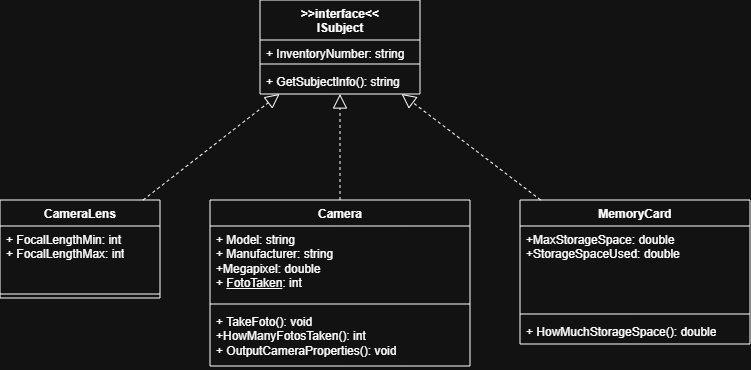

The diagram above was exported from draw.io. Its source (the exported page's mxGraphModel, read from the mxfile embedded in the PNG):
<mxGraphModel dx="980" dy="546" grid="1" gridSize="10" guides="1" tooltips="1" connect="1" arrows="1" fold="1" page="1" pageScale="1" pageWidth="827" pageHeight="1169" math="0" shadow="0">
  <root>
    <mxCell id="0" />
    <mxCell id="1" parent="0" />
    <mxCell id="kRYTpVP-lc3T0E9elF7f-1" value="MemoryCard" style="swimlane;fontStyle=1;align=center;verticalAlign=top;childLayout=stackLayout;horizontal=1;startSize=26;horizontalStack=0;resizeParent=1;resizeParentMax=0;resizeLast=0;collapsible=1;marginBottom=0;whiteSpace=wrap;html=1;" vertex="1" parent="1">
      <mxGeometry x="580" y="470" width="230" height="144" as="geometry" />
    </mxCell>
    <mxCell id="kRYTpVP-lc3T0E9elF7f-2" value="+MaxStorageSpace: double&lt;div&gt;+StorageSpaceUsed: double&lt;/div&gt;&lt;div&gt;&lt;br&gt;&lt;/div&gt;" style="text;strokeColor=none;fillColor=none;align=left;verticalAlign=top;spacingLeft=4;spacingRight=4;overflow=hidden;rotatable=0;points=[[0,0.5],[1,0.5]];portConstraint=eastwest;whiteSpace=wrap;html=1;" vertex="1" parent="kRYTpVP-lc3T0E9elF7f-1">
      <mxGeometry y="26" width="230" height="84" as="geometry" />
    </mxCell>
    <mxCell id="kRYTpVP-lc3T0E9elF7f-3" value="" style="line;strokeWidth=1;fillColor=none;align=left;verticalAlign=middle;spacingTop=-1;spacingLeft=3;spacingRight=3;rotatable=0;labelPosition=right;points=[];portConstraint=eastwest;strokeColor=inherit;" vertex="1" parent="kRYTpVP-lc3T0E9elF7f-1">
      <mxGeometry y="110" width="230" height="8" as="geometry" />
    </mxCell>
    <mxCell id="kRYTpVP-lc3T0E9elF7f-4" value="+ HowMuchStorageSpace(): double" style="text;strokeColor=none;fillColor=none;align=left;verticalAlign=top;spacingLeft=4;spacingRight=4;overflow=hidden;rotatable=0;points=[[0,0.5],[1,0.5]];portConstraint=eastwest;whiteSpace=wrap;html=1;" vertex="1" parent="kRYTpVP-lc3T0E9elF7f-1">
      <mxGeometry y="118" width="230" height="26" as="geometry" />
    </mxCell>
    <mxCell id="kRYTpVP-lc3T0E9elF7f-5" value="Camera" style="swimlane;fontStyle=1;align=center;verticalAlign=top;childLayout=stackLayout;horizontal=1;startSize=26;horizontalStack=0;resizeParent=1;resizeParentMax=0;resizeLast=0;collapsible=1;marginBottom=0;whiteSpace=wrap;html=1;" vertex="1" parent="1">
      <mxGeometry x="270" y="470" width="260" height="166" as="geometry" />
    </mxCell>
    <mxCell id="kRYTpVP-lc3T0E9elF7f-6" value="+ Model: string&lt;div&gt;+ Manufacturer: string&lt;/div&gt;&lt;div&gt;+Megapixel: double&lt;/div&gt;&lt;div&gt;+ &lt;u&gt;FotoTaken&lt;/u&gt;: int&lt;/div&gt;&lt;div&gt;&lt;br&gt;&lt;/div&gt;" style="text;strokeColor=none;fillColor=none;align=left;verticalAlign=top;spacingLeft=4;spacingRight=4;overflow=hidden;rotatable=0;points=[[0,0.5],[1,0.5]];portConstraint=eastwest;whiteSpace=wrap;html=1;" vertex="1" parent="kRYTpVP-lc3T0E9elF7f-5">
      <mxGeometry y="26" width="260" height="74" as="geometry" />
    </mxCell>
    <mxCell id="kRYTpVP-lc3T0E9elF7f-7" value="" style="line;strokeWidth=1;fillColor=none;align=left;verticalAlign=middle;spacingTop=-1;spacingLeft=3;spacingRight=3;rotatable=0;labelPosition=right;points=[];portConstraint=eastwest;strokeColor=inherit;" vertex="1" parent="kRYTpVP-lc3T0E9elF7f-5">
      <mxGeometry y="100" width="260" height="8" as="geometry" />
    </mxCell>
    <mxCell id="kRYTpVP-lc3T0E9elF7f-8" value="+ TakeFoto(): void&lt;div&gt;+HowManyFotosTaken(): int&lt;/div&gt;&lt;div&gt;+ OutputCameraProperties(): void&lt;/div&gt;&lt;div&gt;&lt;br&gt;&lt;/div&gt;" style="text;strokeColor=none;fillColor=none;align=left;verticalAlign=top;spacingLeft=4;spacingRight=4;overflow=hidden;rotatable=0;points=[[0,0.5],[1,0.5]];portConstraint=eastwest;whiteSpace=wrap;html=1;" vertex="1" parent="kRYTpVP-lc3T0E9elF7f-5">
      <mxGeometry y="108" width="260" height="58" as="geometry" />
    </mxCell>
    <mxCell id="kRYTpVP-lc3T0E9elF7f-10" value="CameraLens" style="swimlane;fontStyle=1;align=center;verticalAlign=top;childLayout=stackLayout;horizontal=1;startSize=26;horizontalStack=0;resizeParent=1;resizeParentMax=0;resizeLast=0;collapsible=1;marginBottom=0;whiteSpace=wrap;html=1;" vertex="1" parent="1">
      <mxGeometry x="60" y="470" width="160" height="98" as="geometry" />
    </mxCell>
    <mxCell id="kRYTpVP-lc3T0E9elF7f-11" value="+ FocalLengthMin: int&lt;div&gt;+ FocalLengthMax: int&lt;/div&gt;" style="text;strokeColor=none;fillColor=none;align=left;verticalAlign=top;spacingLeft=4;spacingRight=4;overflow=hidden;rotatable=0;points=[[0,0.5],[1,0.5]];portConstraint=eastwest;whiteSpace=wrap;html=1;" vertex="1" parent="kRYTpVP-lc3T0E9elF7f-10">
      <mxGeometry y="26" width="160" height="64" as="geometry" />
    </mxCell>
    <mxCell id="kRYTpVP-lc3T0E9elF7f-12" value="" style="line;strokeWidth=1;fillColor=none;align=left;verticalAlign=middle;spacingTop=-1;spacingLeft=3;spacingRight=3;rotatable=0;labelPosition=right;points=[];portConstraint=eastwest;strokeColor=inherit;" vertex="1" parent="kRYTpVP-lc3T0E9elF7f-10">
      <mxGeometry y="90" width="160" height="8" as="geometry" />
    </mxCell>
    <mxCell id="kRYTpVP-lc3T0E9elF7f-14" value="&amp;gt;&amp;gt;interface&amp;lt;&amp;lt;&lt;div&gt;ISubject&lt;/div&gt;" style="swimlane;fontStyle=1;align=center;verticalAlign=top;childLayout=stackLayout;horizontal=1;startSize=40;horizontalStack=0;resizeParent=1;resizeParentMax=0;resizeLast=0;collapsible=1;marginBottom=0;whiteSpace=wrap;html=1;" vertex="1" parent="1">
      <mxGeometry x="320" y="270" width="160" height="94" as="geometry" />
    </mxCell>
    <mxCell id="kRYTpVP-lc3T0E9elF7f-15" value="+ InventoryNumber: string" style="text;strokeColor=none;fillColor=none;align=left;verticalAlign=top;spacingLeft=4;spacingRight=4;overflow=hidden;rotatable=0;points=[[0,0.5],[1,0.5]];portConstraint=eastwest;whiteSpace=wrap;html=1;" vertex="1" parent="kRYTpVP-lc3T0E9elF7f-14">
      <mxGeometry y="40" width="160" height="20" as="geometry" />
    </mxCell>
    <mxCell id="kRYTpVP-lc3T0E9elF7f-16" value="" style="line;strokeWidth=1;fillColor=none;align=left;verticalAlign=middle;spacingTop=-1;spacingLeft=3;spacingRight=3;rotatable=0;labelPosition=right;points=[];portConstraint=eastwest;strokeColor=inherit;" vertex="1" parent="kRYTpVP-lc3T0E9elF7f-14">
      <mxGeometry y="60" width="160" height="8" as="geometry" />
    </mxCell>
    <mxCell id="kRYTpVP-lc3T0E9elF7f-17" value="+ GetSubjectInfo(): string" style="text;strokeColor=none;fillColor=none;align=left;verticalAlign=top;spacingLeft=4;spacingRight=4;overflow=hidden;rotatable=0;points=[[0,0.5],[1,0.5]];portConstraint=eastwest;whiteSpace=wrap;html=1;" vertex="1" parent="kRYTpVP-lc3T0E9elF7f-14">
      <mxGeometry y="68" width="160" height="26" as="geometry" />
    </mxCell>
    <mxCell id="kRYTpVP-lc3T0E9elF7f-18" value="" style="endArrow=block;dashed=1;endFill=0;endSize=12;html=1;rounded=0;" edge="1" parent="1" source="kRYTpVP-lc3T0E9elF7f-5" target="kRYTpVP-lc3T0E9elF7f-14">
      <mxGeometry width="160" relative="1" as="geometry">
        <mxPoint x="360" y="400" as="sourcePoint" />
        <mxPoint x="520" y="400" as="targetPoint" />
      </mxGeometry>
    </mxCell>
    <mxCell id="kRYTpVP-lc3T0E9elF7f-19" value="" style="endArrow=block;dashed=1;endFill=0;endSize=12;html=1;rounded=0;" edge="1" parent="1" source="kRYTpVP-lc3T0E9elF7f-10" target="kRYTpVP-lc3T0E9elF7f-14">
      <mxGeometry width="160" relative="1" as="geometry">
        <mxPoint x="100" y="440" as="sourcePoint" />
        <mxPoint x="260" y="440" as="targetPoint" />
      </mxGeometry>
    </mxCell>
    <mxCell id="kRYTpVP-lc3T0E9elF7f-22" value="" style="endArrow=block;dashed=1;endFill=0;endSize=12;html=1;rounded=0;" edge="1" parent="1" source="kRYTpVP-lc3T0E9elF7f-1" target="kRYTpVP-lc3T0E9elF7f-14">
      <mxGeometry width="160" relative="1" as="geometry">
        <mxPoint x="580" y="516" as="sourcePoint" />
        <mxPoint x="580" y="410" as="targetPoint" />
      </mxGeometry>
    </mxCell>
  </root>
</mxGraphModel>